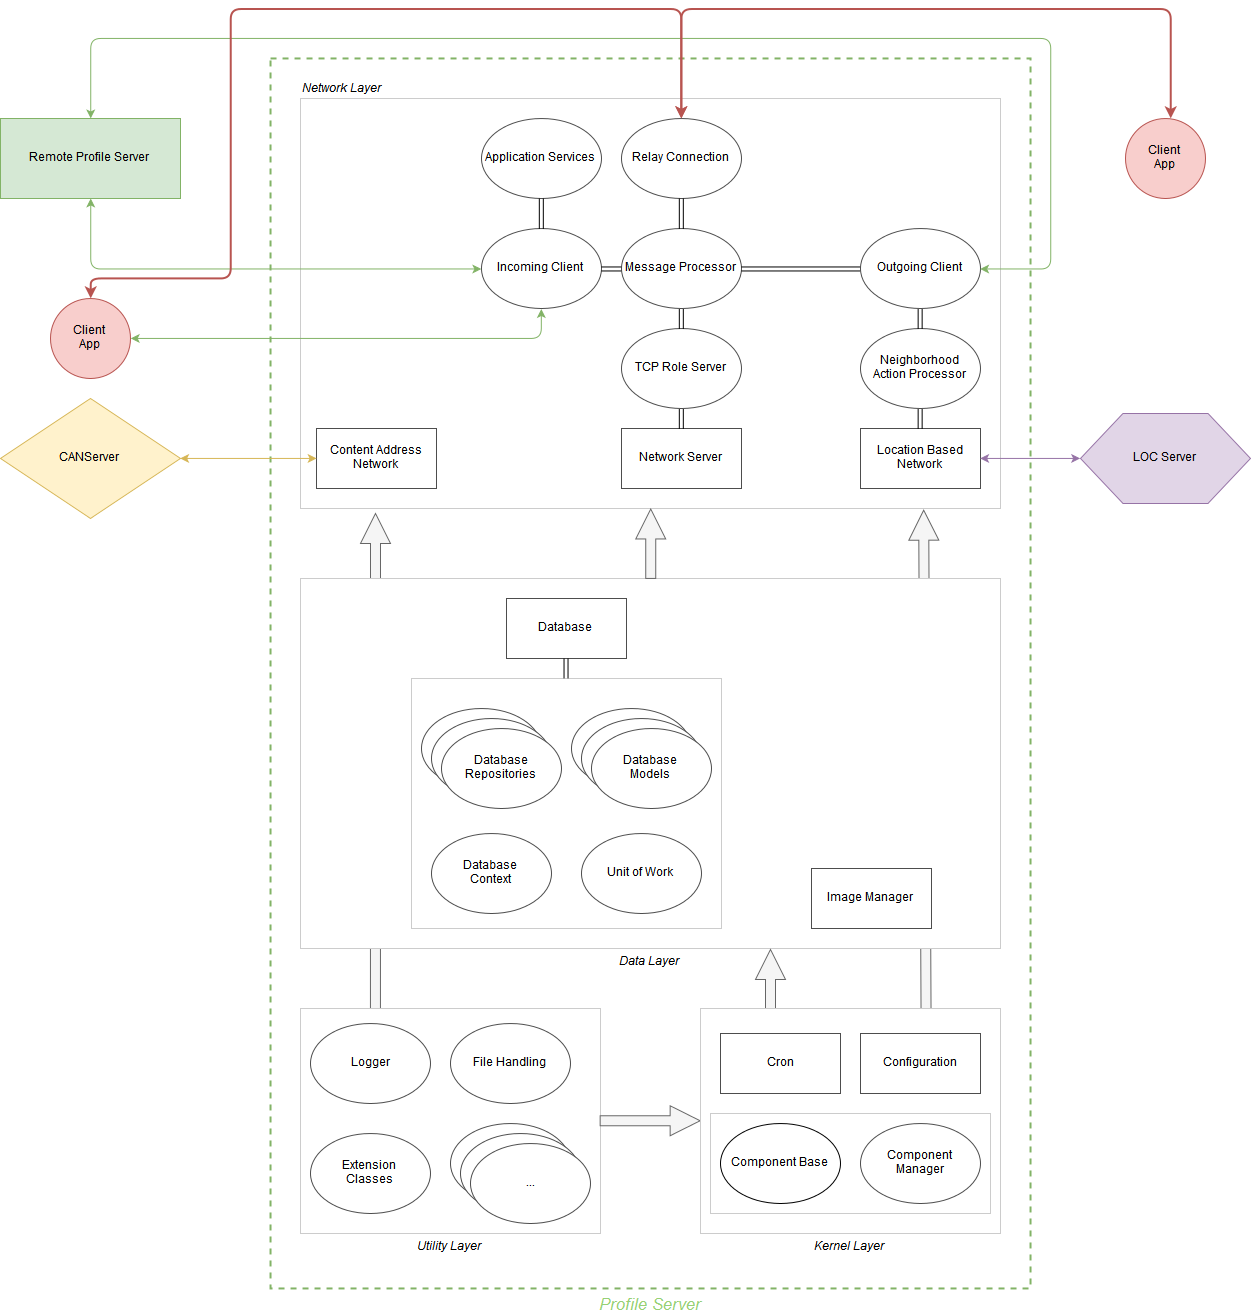

The diagram above was exported from draw.io. Its source (the exported page's mxGraphModel, read from the mxfile embedded in the PNG):
<mxGraphModel dx="2508" dy="2103" grid="1" gridSize="10" guides="1" tooltips="1" connect="1" arrows="1" fold="1" page="1" pageScale="1" pageWidth="826" pageHeight="1169" background="#ffffff" math="0" shadow="0">
  <root>
    <mxCell id="0" />
    <mxCell id="1" parent="0" />
    <mxCell id="97" value="Profile Server&lt;br&gt;" style="whiteSpace=wrap;html=1;strokeColor=#82b366;fontColor=#97D077;align=center;fillColor=none;strokeWidth=2;dashed=1;labelPosition=center;verticalLabelPosition=bottom;verticalAlign=top;fontStyle=2;fontSize=17;" vertex="1" parent="1">
      <mxGeometry x="-220" y="-130" width="760" height="1230" as="geometry" />
    </mxCell>
    <mxCell id="78" value="" style="endArrow=classic;html=1;strokeWidth=1;fontColor=#CCCCCC;exitX=0.75;exitY=0;entryX=0.89;entryY=1.005;entryPerimeter=0;shape=arrow;fillColor=#f5f5f5;strokeColor=#666666;" edge="1" parent="1" source="28" target="44">
      <mxGeometry width="50" height="50" relative="1" as="geometry">
        <mxPoint x="-190" y="1140" as="sourcePoint" />
        <mxPoint x="-140" y="1090" as="targetPoint" />
      </mxGeometry>
    </mxCell>
    <mxCell id="77" value="" style="endArrow=classic;html=1;strokeWidth=1;fontColor=#CCCCCC;exitX=0.25;exitY=0;shape=arrow;labelBackgroundColor=#CCCCCC;fillColor=#f5f5f5;strokeColor=#666666;" edge="1" parent="1" source="60">
      <mxGeometry width="50" height="50" relative="1" as="geometry">
        <mxPoint x="-380" y="630" as="sourcePoint" />
        <mxPoint x="-115" y="325" as="targetPoint" />
      </mxGeometry>
    </mxCell>
    <mxCell id="44" value="Network Layer&lt;br&gt;" style="whiteSpace=wrap;html=1;strokeColor=#CCCCCC;align=left;labelPosition=center;verticalLabelPosition=top;verticalAlign=bottom;fontStyle=2" vertex="1" parent="1">
      <mxGeometry x="-190" y="-90" width="700" height="410" as="geometry" />
    </mxCell>
    <mxCell id="12" value="Network Server&lt;br&gt;" style="whiteSpace=wrap;html=1;strokeColor=#4D4D4D;align=center;" vertex="1" parent="1">
      <mxGeometry x="131" y="240" width="120" height="60" as="geometry" />
    </mxCell>
    <mxCell id="13" value="TCP Role Server&lt;br&gt;" style="ellipse;whiteSpace=wrap;html=1;strokeColor=#4D4D4D;align=center;" vertex="1" parent="1">
      <mxGeometry x="131" y="140" width="120" height="80" as="geometry" />
    </mxCell>
    <mxCell id="14" value="Message Processor&lt;br&gt;" style="ellipse;whiteSpace=wrap;html=1;strokeColor=#4D4D4D;align=center;" vertex="1" parent="1">
      <mxGeometry x="131" y="40" width="120" height="80" as="geometry" />
    </mxCell>
    <mxCell id="15" value="Location Based Network&lt;br&gt;" style="whiteSpace=wrap;html=1;strokeColor=#4D4D4D;align=center;" vertex="1" parent="1">
      <mxGeometry x="370" y="240" width="120" height="60" as="geometry" />
    </mxCell>
    <mxCell id="16" value="Content Address Network&lt;br&gt;" style="whiteSpace=wrap;html=1;strokeColor=#4D4D4D;align=center;" vertex="1" parent="1">
      <mxGeometry x="-174" y="240" width="120" height="60" as="geometry" />
    </mxCell>
    <mxCell id="18" value="Neighborhood&lt;br&gt;Action Processor&lt;br&gt;" style="ellipse;whiteSpace=wrap;html=1;strokeColor=#4D4D4D;align=center;" vertex="1" parent="1">
      <mxGeometry x="370" y="140" width="120" height="80" as="geometry" />
    </mxCell>
    <mxCell id="19" value="Incoming Client&lt;br&gt;" style="ellipse;whiteSpace=wrap;html=1;strokeColor=#4D4D4D;align=center;" vertex="1" parent="1">
      <mxGeometry x="-9" y="40" width="120" height="80" as="geometry" />
    </mxCell>
    <mxCell id="20" value="Outgoing Client&lt;br&gt;" style="ellipse;whiteSpace=wrap;html=1;strokeColor=#4D4D4D;align=center;" vertex="1" parent="1">
      <mxGeometry x="370" y="40" width="120" height="80" as="geometry" />
    </mxCell>
    <mxCell id="21" value="Application Services&lt;br&gt;" style="ellipse;whiteSpace=wrap;html=1;strokeColor=#4D4D4D;align=center;" vertex="1" parent="1">
      <mxGeometry x="-9" y="-70" width="120" height="80" as="geometry" />
    </mxCell>
    <mxCell id="22" value="Relay Connection&lt;br&gt;" style="ellipse;whiteSpace=wrap;html=1;strokeColor=#4D4D4D;align=center;" vertex="1" parent="1">
      <mxGeometry x="131" y="-70" width="120" height="80" as="geometry" />
    </mxCell>
    <mxCell id="46" value="" style="endArrow=classic;startArrow=classic;html=1;strokeWidth=1;entryX=0.5;entryY=0;exitX=0.5;exitY=1;shape=link;" edge="1" parent="1" source="14" target="13">
      <mxGeometry width="50" height="50" relative="1" as="geometry">
        <mxPoint x="-149" y="240" as="sourcePoint" />
        <mxPoint x="-99" y="190" as="targetPoint" />
      </mxGeometry>
    </mxCell>
    <mxCell id="47" value="" style="endArrow=classic;startArrow=classic;html=1;strokeWidth=1;entryX=0.5;entryY=1;exitX=0.5;exitY=0;shape=link;" edge="1" parent="1" source="18" target="20">
      <mxGeometry width="50" height="50" relative="1" as="geometry">
        <mxPoint x="-30" y="210" as="sourcePoint" />
        <mxPoint x="20" y="160" as="targetPoint" />
      </mxGeometry>
    </mxCell>
    <mxCell id="48" value="" style="endArrow=classic;startArrow=classic;html=1;strokeWidth=1;entryX=0.5;entryY=1;exitX=0.5;exitY=0;shape=link;" edge="1" parent="1" source="14" target="22">
      <mxGeometry width="50" height="50" relative="1" as="geometry">
        <mxPoint x="-109" y="180" as="sourcePoint" />
        <mxPoint x="-59" y="130" as="targetPoint" />
      </mxGeometry>
    </mxCell>
    <mxCell id="49" value="" style="endArrow=classic;startArrow=classic;html=1;strokeWidth=1;entryX=0.5;entryY=1;exitX=0.5;exitY=0;shape=link;" edge="1" parent="1" source="19" target="21">
      <mxGeometry width="50" height="50" relative="1" as="geometry">
        <mxPoint x="-149" y="210" as="sourcePoint" />
        <mxPoint x="-99" y="160" as="targetPoint" />
      </mxGeometry>
    </mxCell>
    <mxCell id="50" value="" style="endArrow=classic;startArrow=classic;html=1;strokeWidth=1;entryX=0;entryY=0.5;exitX=1;exitY=0.5;shape=link;" edge="1" parent="1" source="19" target="14">
      <mxGeometry width="50" height="50" relative="1" as="geometry">
        <mxPoint x="-169" y="160" as="sourcePoint" />
        <mxPoint x="-119" y="110" as="targetPoint" />
      </mxGeometry>
    </mxCell>
    <mxCell id="51" value="" style="endArrow=classic;startArrow=classic;html=1;strokeWidth=1;entryX=0.5;entryY=1;exitX=0.5;exitY=0;shape=link;" edge="1" parent="1" source="12" target="13">
      <mxGeometry width="50" height="50" relative="1" as="geometry">
        <mxPoint x="-139" y="220" as="sourcePoint" />
        <mxPoint x="-89" y="170" as="targetPoint" />
      </mxGeometry>
    </mxCell>
    <mxCell id="53" value="" style="endArrow=classic;startArrow=classic;html=1;strokeWidth=1;entryX=0.5;entryY=0;exitX=0.5;exitY=1;shape=link;" edge="1" parent="1" source="18" target="15">
      <mxGeometry width="50" height="50" relative="1" as="geometry">
        <mxPoint x="-70" y="290" as="sourcePoint" />
        <mxPoint x="-20" y="240" as="targetPoint" />
      </mxGeometry>
    </mxCell>
    <mxCell id="64" value="" style="group" vertex="1" connectable="0" parent="1">
      <mxGeometry x="-190" y="820" width="300" height="225" as="geometry" />
    </mxCell>
    <mxCell id="60" value="Utility Layer&lt;br&gt;" style="whiteSpace=wrap;html=1;strokeColor=#CCCCCC;align=center;labelPosition=center;verticalLabelPosition=bottom;verticalAlign=top;fontStyle=2" vertex="1" parent="64">
      <mxGeometry width="300" height="225" as="geometry" />
    </mxCell>
    <mxCell id="54" value="Logger" style="ellipse;whiteSpace=wrap;html=1;strokeColor=#4D4D4D;align=center;" vertex="1" parent="64">
      <mxGeometry x="10" y="15" width="120" height="80" as="geometry" />
    </mxCell>
    <mxCell id="55" value="Extension&lt;br&gt;Classes&lt;br&gt;" style="ellipse;whiteSpace=wrap;html=1;strokeColor=#4D4D4D;align=center;" vertex="1" parent="64">
      <mxGeometry x="10" y="125" width="120" height="80" as="geometry" />
    </mxCell>
    <mxCell id="56" value="File Handling&lt;br&gt;" style="ellipse;whiteSpace=wrap;html=1;strokeColor=#4D4D4D;align=center;" vertex="1" parent="64">
      <mxGeometry x="150" y="15" width="120" height="80" as="geometry" />
    </mxCell>
    <mxCell id="57" value="" style="ellipse;whiteSpace=wrap;html=1;strokeColor=#4D4D4D;align=center;" vertex="1" parent="64">
      <mxGeometry x="150" y="115" width="120" height="80" as="geometry" />
    </mxCell>
    <mxCell id="58" value="" style="ellipse;whiteSpace=wrap;html=1;strokeColor=#4D4D4D;align=center;" vertex="1" parent="64">
      <mxGeometry x="160" y="125" width="120" height="80" as="geometry" />
    </mxCell>
    <mxCell id="59" value="..." style="ellipse;whiteSpace=wrap;html=1;strokeColor=#4D4D4D;align=center;" vertex="1" parent="64">
      <mxGeometry x="170" y="135" width="120" height="80" as="geometry" />
    </mxCell>
    <mxCell id="73" value="" style="endArrow=classic;html=1;strokeWidth=1;entryX=0;entryY=0.5;exitX=1;exitY=0.5;shape=arrow;fontColor=#CCCCCC;fillColor=#f5f5f5;strokeColor=#666666;" edge="1" parent="1" source="60" target="28">
      <mxGeometry width="50" height="50" relative="1" as="geometry">
        <mxPoint x="-390" y="930" as="sourcePoint" />
        <mxPoint x="-340" y="880" as="targetPoint" />
      </mxGeometry>
    </mxCell>
    <mxCell id="74" value="" style="group;fontStyle=2" vertex="1" connectable="0" parent="1">
      <mxGeometry x="-190" y="390" width="700" height="370" as="geometry" />
    </mxCell>
    <mxCell id="42" value="Data Layer&lt;br&gt;" style="whiteSpace=wrap;html=1;strokeColor=#CCCCCC;align=center;labelPosition=center;verticalLabelPosition=bottom;verticalAlign=top;fontStyle=2" vertex="1" parent="74">
      <mxGeometry width="700" height="370" as="geometry" />
    </mxCell>
    <mxCell id="10" value="Database&lt;br&gt;" style="whiteSpace=wrap;html=1;strokeColor=#4D4D4D;align=center;" vertex="1" parent="74">
      <mxGeometry x="206" y="20" width="120" height="60" as="geometry" />
    </mxCell>
    <mxCell id="11" value="Image Manager&lt;br&gt;" style="whiteSpace=wrap;html=1;strokeColor=#4D4D4D;align=center;" vertex="1" parent="74">
      <mxGeometry x="511" y="290" width="120" height="60" as="geometry" />
    </mxCell>
    <mxCell id="66" value="" style="group" vertex="1" connectable="0" parent="74">
      <mxGeometry x="111" y="100" width="310" height="250" as="geometry" />
    </mxCell>
    <mxCell id="41" value="" style="whiteSpace=wrap;html=1;strokeColor=#CCCCCC;align=center;" vertex="1" parent="66">
      <mxGeometry width="310" height="250" as="geometry" />
    </mxCell>
    <mxCell id="30" value="Unit of Work&lt;br&gt;" style="ellipse;whiteSpace=wrap;html=1;strokeColor=#4D4D4D;align=center;" vertex="1" parent="66">
      <mxGeometry x="170" y="155" width="120" height="80" as="geometry" />
    </mxCell>
    <mxCell id="31" value="Database&lt;br&gt;Context&lt;br&gt;" style="ellipse;whiteSpace=wrap;html=1;strokeColor=#4D4D4D;align=center;" vertex="1" parent="66">
      <mxGeometry x="20" y="155" width="120" height="80" as="geometry" />
    </mxCell>
    <mxCell id="32" value="" style="ellipse;whiteSpace=wrap;html=1;strokeColor=#4D4D4D;align=center;" vertex="1" parent="66">
      <mxGeometry x="160" y="30" width="120" height="80" as="geometry" />
    </mxCell>
    <mxCell id="36" value="" style="ellipse;whiteSpace=wrap;html=1;strokeColor=#4D4D4D;align=center;" vertex="1" parent="66">
      <mxGeometry x="170" y="40" width="120" height="80" as="geometry" />
    </mxCell>
    <mxCell id="37" value="Database&lt;br&gt;Models&lt;br&gt;" style="ellipse;whiteSpace=wrap;html=1;strokeColor=#4D4D4D;align=center;" vertex="1" parent="66">
      <mxGeometry x="180" y="50" width="120" height="80" as="geometry" />
    </mxCell>
    <mxCell id="38" value="" style="ellipse;whiteSpace=wrap;html=1;strokeColor=#4D4D4D;align=center;" vertex="1" parent="66">
      <mxGeometry x="10" y="30" width="120" height="80" as="geometry" />
    </mxCell>
    <mxCell id="39" value="" style="ellipse;whiteSpace=wrap;html=1;strokeColor=#4D4D4D;align=center;" vertex="1" parent="66">
      <mxGeometry x="20" y="40" width="120" height="80" as="geometry" />
    </mxCell>
    <mxCell id="40" value="Database&lt;br&gt;Repositories&lt;br&gt;" style="ellipse;whiteSpace=wrap;html=1;strokeColor=#4D4D4D;align=center;" vertex="1" parent="66">
      <mxGeometry x="30" y="50" width="120" height="80" as="geometry" />
    </mxCell>
    <mxCell id="67" value="" style="endArrow=classic;startArrow=classic;html=1;strokeWidth=1;exitX=0.5;exitY=0;entryX=0.5;entryY=1;shape=link;" edge="1" parent="74" source="41" target="10">
      <mxGeometry width="50" height="50" relative="1" as="geometry">
        <mxPoint x="1" y="120" as="sourcePoint" />
        <mxPoint x="51" y="70" as="targetPoint" />
      </mxGeometry>
    </mxCell>
    <mxCell id="75" value="" style="endArrow=classic;html=1;strokeWidth=1;fontColor=#CCCCCC;shape=arrow;fillColor=#f5f5f5;strokeColor=#666666;" edge="1" parent="1">
      <mxGeometry width="50" height="50" relative="1" as="geometry">
        <mxPoint x="280" y="820" as="sourcePoint" />
        <mxPoint x="280" y="761" as="targetPoint" />
      </mxGeometry>
    </mxCell>
    <mxCell id="79" value="" style="endArrow=classic;html=1;strokeWidth=1;fontColor=#CCCCCC;exitX=0.5;exitY=0;entryX=0.5;entryY=1;shape=arrow;fillColor=#f5f5f5;strokeColor=#666666;" edge="1" parent="1" source="42" target="44">
      <mxGeometry width="50" height="50" relative="1" as="geometry">
        <mxPoint x="-320" y="510" as="sourcePoint" />
        <mxPoint x="-270" y="460" as="targetPoint" />
      </mxGeometry>
    </mxCell>
    <mxCell id="80" value="" style="endArrow=classic;startArrow=classic;html=1;strokeWidth=1;fontColor=#CCCCCC;exitX=1;exitY=0.5;entryX=0;entryY=0.5;shape=link;" edge="1" parent="1" source="14" target="20">
      <mxGeometry width="50" height="50" relative="1" as="geometry">
        <mxPoint x="580" y="200" as="sourcePoint" />
        <mxPoint x="630" y="150" as="targetPoint" />
      </mxGeometry>
    </mxCell>
    <mxCell id="82" value="" style="group" vertex="1" connectable="0" parent="1">
      <mxGeometry x="210" y="820" width="300" height="225" as="geometry" />
    </mxCell>
    <mxCell id="28" value="Kernel Layer&lt;br&gt;" style="whiteSpace=wrap;html=1;strokeColor=#CCCCCC;align=center;labelPosition=center;verticalLabelPosition=bottom;verticalAlign=top;fontStyle=2" vertex="1" parent="82">
      <mxGeometry width="300" height="225" as="geometry" />
    </mxCell>
    <mxCell id="27" value="" style="whiteSpace=wrap;html=1;strokeColor=#CCCCCC;align=center;" vertex="1" parent="82">
      <mxGeometry x="10" y="105" width="280" height="100" as="geometry" />
    </mxCell>
    <mxCell id="81" value="Component Base&lt;br&gt;" style="ellipse;whiteSpace=wrap;html=1;strokeColor=#000000;fontColor=#000000;align=center;" vertex="1" parent="82">
      <mxGeometry x="20" y="115" width="120" height="80" as="geometry" />
    </mxCell>
    <mxCell id="8" value="Configuration" style="whiteSpace=wrap;html=1;strokeColor=#4D4D4D;align=center;" vertex="1" parent="82">
      <mxGeometry x="160" y="25" width="120" height="60" as="geometry" />
    </mxCell>
    <mxCell id="9" value="Cron" style="whiteSpace=wrap;html=1;strokeColor=#4D4D4D;align=center;" vertex="1" parent="82">
      <mxGeometry x="20" y="25" width="120" height="60" as="geometry" />
    </mxCell>
    <mxCell id="26" value="Component&lt;br&gt;Manager&lt;br&gt;" style="ellipse;whiteSpace=wrap;html=1;strokeColor=#4D4D4D;align=center;" vertex="1" parent="82">
      <mxGeometry x="160" y="115" width="120" height="80" as="geometry" />
    </mxCell>
    <mxCell id="83" value="CANServer&lt;br&gt;" style="rhombus;whiteSpace=wrap;html=1;strokeColor=#d6b656;fontColor=#000000;align=center;fillColor=#fff2cc;" vertex="1" parent="1">
      <mxGeometry x="-490" y="210" width="180" height="120" as="geometry" />
    </mxCell>
    <mxCell id="85" value="LOC Server&lt;br&gt;" style="shape=hexagon;perimeter=hexagonPerimeter;whiteSpace=wrap;html=1;strokeColor=#9673a6;fontColor=#000000;align=center;fillColor=#e1d5e7;" vertex="1" parent="1">
      <mxGeometry x="590" y="225" width="170" height="90" as="geometry" />
    </mxCell>
    <mxCell id="86" value="" style="endArrow=classic;startArrow=classic;html=1;strokeWidth=1;fontColor=#000000;exitX=1;exitY=0.5;entryX=0;entryY=0.5;fillColor=#fff2cc;strokeColor=#d6b656;" edge="1" parent="1" source="83" target="16">
      <mxGeometry width="50" height="50" relative="1" as="geometry">
        <mxPoint x="-270" y="220" as="sourcePoint" />
        <mxPoint x="-220" y="170" as="targetPoint" />
      </mxGeometry>
    </mxCell>
    <mxCell id="87" value="" style="endArrow=classic;startArrow=classic;html=1;strokeWidth=1;fontColor=#000000;exitX=1;exitY=0.5;entryX=0;entryY=0.5;fillColor=#e1d5e7;strokeColor=#9673a6;" edge="1" parent="1" source="15" target="85">
      <mxGeometry width="50" height="50" relative="1" as="geometry">
        <mxPoint x="560" y="180" as="sourcePoint" />
        <mxPoint x="610" y="130" as="targetPoint" />
      </mxGeometry>
    </mxCell>
    <mxCell id="88" value="Remote Profile Server&lt;br&gt;" style="whiteSpace=wrap;html=1;strokeColor=#82b366;fontColor=#000000;align=center;fillColor=#d5e8d4;" vertex="1" parent="1">
      <mxGeometry x="-490" y="-70" width="180" height="80" as="geometry" />
    </mxCell>
    <mxCell id="89" value="" style="endArrow=classic;startArrow=classic;html=1;strokeWidth=1;fontColor=#000000;entryX=0;entryY=0.5;exitX=0.5;exitY=1;edgeStyle=orthogonalEdgeStyle;fillColor=#d5e8d4;strokeColor=#82b366;" edge="1" parent="1" source="88" target="19">
      <mxGeometry width="50" height="50" relative="1" as="geometry">
        <mxPoint x="-370" y="100" as="sourcePoint" />
        <mxPoint x="-320" y="50" as="targetPoint" />
        <Array as="points">
          <mxPoint x="-400" y="80" />
        </Array>
      </mxGeometry>
    </mxCell>
    <mxCell id="90" value="" style="endArrow=classic;startArrow=classic;html=1;strokeWidth=1;fontColor=#000000;exitX=0.5;exitY=0;entryX=1;entryY=0.5;edgeStyle=orthogonalEdgeStyle;fillColor=#d5e8d4;strokeColor=#82b366;" edge="1" parent="1" source="88" target="20">
      <mxGeometry width="50" height="50" relative="1" as="geometry">
        <mxPoint x="-260" y="-90" as="sourcePoint" />
        <mxPoint x="-210" y="-140" as="targetPoint" />
        <Array as="points">
          <mxPoint x="-400" y="-150" />
          <mxPoint x="560" y="-150" />
          <mxPoint x="560" y="80" />
        </Array>
      </mxGeometry>
    </mxCell>
    <mxCell id="91" value="Client&lt;br&gt;App&lt;br&gt;" style="ellipse;whiteSpace=wrap;html=1;strokeColor=#b85450;fontColor=#000000;align=center;fillColor=#f8cecc;" vertex="1" parent="1">
      <mxGeometry x="-440" y="110" width="80" height="80" as="geometry" />
    </mxCell>
    <mxCell id="92" value="" style="endArrow=classic;startArrow=classic;html=1;strokeWidth=1;fontColor=#000000;exitX=1;exitY=0.5;entryX=0.5;entryY=1;edgeStyle=orthogonalEdgeStyle;fillColor=#d5e8d4;strokeColor=#82b366;" edge="1" parent="1" source="91" target="19">
      <mxGeometry width="50" height="50" relative="1" as="geometry">
        <mxPoint x="-280" y="180" as="sourcePoint" />
        <mxPoint x="-230" y="130" as="targetPoint" />
      </mxGeometry>
    </mxCell>
    <mxCell id="98" value="Client&lt;br&gt;App&lt;br&gt;" style="ellipse;whiteSpace=wrap;html=1;strokeColor=#b85450;fontColor=#000000;align=center;fillColor=#f8cecc;" vertex="1" parent="1">
      <mxGeometry x="635" y="-70" width="80" height="80" as="geometry" />
    </mxCell>
    <mxCell id="99" value="" style="endArrow=classic;startArrow=classic;html=1;strokeWidth=2;fontColor=#000000;exitX=0.5;exitY=0;entryX=0.5;entryY=0;edgeStyle=orthogonalEdgeStyle;fillColor=#f8cecc;strokeColor=#b85450;" edge="1" parent="1" source="22" target="91">
      <mxGeometry width="50" height="50" relative="1" as="geometry">
        <mxPoint x="-610" y="200" as="sourcePoint" />
        <mxPoint x="-560" y="150" as="targetPoint" />
        <Array as="points">
          <mxPoint x="191" y="-179" />
          <mxPoint x="-260" y="-179" />
          <mxPoint x="-260" y="90" />
          <mxPoint x="-400" y="90" />
        </Array>
      </mxGeometry>
    </mxCell>
    <mxCell id="100" value="" style="endArrow=classic;startArrow=classic;html=1;strokeWidth=2;fontColor=#000000;exitX=0.5;exitY=0;edgeStyle=orthogonalEdgeStyle;fillColor=#f8cecc;strokeColor=#b85450;" edge="1" parent="1" source="22">
      <mxGeometry width="50" height="50" relative="1" as="geometry">
        <mxPoint x="-600" y="180" as="sourcePoint" />
        <mxPoint x="680" y="-70" as="targetPoint" />
        <Array as="points">
          <mxPoint x="191" y="-179" />
          <mxPoint x="680" y="-179" />
        </Array>
      </mxGeometry>
    </mxCell>
  </root>
</mxGraphModel>